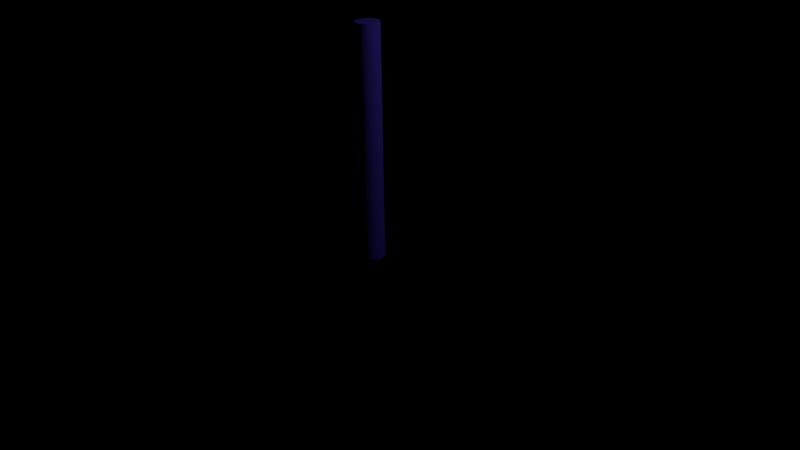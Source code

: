 # Source: pilon.blend  (saved by Blender 2.76.0; exported with 4.5.12 LTS)
import bpy
from mathutils import Matrix  # noqa: F401  (used for matrix-valued properties, if any)

bpy.ops.wm.read_factory_settings(use_empty=True)
scene = bpy.context.scene
scene.name = 'Scene'

# ---- collections
col_collection_1 = bpy.data.collections.new('Collection 1'); scene.collection.children.link(col_collection_1)

# ---- materials (node trees are filled in below, after node groups)
mat_material = bpy.data.materials.new('Material')
mat_material.alpha_threshold = 0.0
mat_material.use_transparent_shadow = False
mat_material.diffuse_color = (0.1162, 0.07016, 0.8, 1.0)
mat_material.roughness = 0.5

# ---- material node trees

# ---- cameras
cam_camera = bpy.data.cameras.new('Camera')
cam_camera.clip_end = 100.0
cam_camera.lens = 35.0
cam_camera.sensor_width = 32.0
cam_camera.sensor_height = 18.0
cam_camera.ortho_scale = 7.314
cam_camera.dof.focus_distance = 0.0
cam_camera.dof.aperture_fstop = 128.0

# ---- lights
light_lamp = bpy.data.lights.new('Lamp', 'POINT')
light_lamp.transmission_factor = 0.0
light_lamp.cutoff_distance = 30.0
light_lamp.energy = 100.0
light_lamp.shadow_buffer_clip_start = 1.001
light_lamp.shadow_soft_size = 0.1
light_lamp.shadow_maximum_resolution = 0.006
light_lamp.use_absolute_resolution = True
light_lamp.cycles.use_multiple_importance_sampling = False

# ---- meshes
me_cylinder = bpy.data.meshes.new('Cylinder')
me_cylinder.from_pydata([(0.0, 0.15, -1.5), (0.0, 0.15, 1.5), (0.02926, 0.1471, -1.5), (0.02926, 0.1471, 1.5), (0.0574, 0.1386, -1.5), (0.0574, 0.1386, 1.5), (0.08334, 0.1247, -1.5), (0.08334, 0.1247, 1.5), (0.1061, 0.1061, -1.5), (0.1061, 0.1061, 1.5), (0.1247, 0.08334, -1.5), (0.1247, 0.08334, 1.5), (0.1386, 0.0574, -1.5), (0.1386, 0.0574, 1.5), (0.1471, 0.02926, -1.5), (0.1471, 0.02926, 1.5), (0.15, 1.132e-08, -1.5), (0.15, 1.132e-08, 1.5), (0.1471, -0.02926, -1.5), (0.1471, -0.02926, 1.5), (0.1386, -0.0574, -1.5), (0.1386, -0.0574, 1.5), (0.1247, -0.08334, -1.5), (0.1247, -0.08334, 1.5), (0.1061, -0.1061, -1.5), (0.1061, -0.1061, 1.5), (0.08334, -0.1247, -1.5), (0.08334, -0.1247, 1.5), (0.0574, -0.1386, -1.5), (0.0574, -0.1386, 1.5), (0.02926, -0.1471, -1.5), (0.02926, -0.1471, 1.5), (-4.888e-08, -0.15, -1.5), (-4.888e-08, -0.15, 1.5), (-0.02926, -0.1471, -1.5), (-0.02926, -0.1471, 1.5), (-0.0574, -0.1386, -1.5), (-0.0574, -0.1386, 1.5), (-0.08334, -0.1247, -1.5), (-0.08334, -0.1247, 1.5), (-0.1061, -0.1061, -1.5), (-0.1061, -0.1061, 1.5), (-0.1247, -0.08334, -1.5), (-0.1247, -0.08334, 1.5), (-0.1386, -0.0574, -1.5), (-0.1386, -0.0574, 1.5), (-0.1471, -0.02926, -1.5), (-0.1471, -0.02926, 1.5), (-0.15, 1.448e-07, -1.5), (-0.15, 1.448e-07, 1.5), (-0.1471, 0.02926, -1.5), (-0.1471, 0.02926, 1.5), (-0.1386, 0.0574, -1.5), (-0.1386, 0.0574, 1.5), (-0.1247, 0.08334, -1.5), (-0.1247, 0.08334, 1.5), (-0.1061, 0.1061, -1.5), (-0.1061, 0.1061, 1.5), (-0.08334, 0.1247, -1.5), (-0.08334, 0.1247, 1.5), (-0.0574, 0.1386, -1.5), (-0.0574, 0.1386, 1.5), (-0.02926, 0.1471, -1.5), (-0.02926, 0.1471, 1.5)], [], [(0, 1, 3, 2), (2, 3, 5, 4), (4, 5, 7, 6), (6, 7, 9, 8), (8, 9, 11, 10), (10, 11, 13, 12), (12, 13, 15, 14), (14, 15, 17, 16), (16, 17, 19, 18), (18, 19, 21, 20), (20, 21, 23, 22), (22, 23, 25, 24), (24, 25, 27, 26), (26, 27, 29, 28), (28, 29, 31, 30), (30, 31, 33, 32), (32, 33, 35, 34), (34, 35, 37, 36), (36, 37, 39, 38), (38, 39, 41, 40), (40, 41, 43, 42), (42, 43, 45, 44), (44, 45, 47, 46), (46, 47, 49, 48), (48, 49, 51, 50), (50, 51, 53, 52), (52, 53, 55, 54), (54, 55, 57, 56), (56, 57, 59, 58), (58, 59, 61, 60), (3, 1, 63, 61, 59, 57, 55, 53, 51, 49, 47, 45, 43, 41, 39, 37, 35, 33, 31, 29, 27, 25, 23, 21, 19, 17, 15, 13, 11, 9, 7, 5), (62, 63, 1, 0), (60, 61, 63, 62), (0, 2, 4, 6, 8, 10, 12, 14, 16, 18, 20, 22, 24, 26, 28, 30, 32, 34, 36, 38, 40, 42, 44, 46, 48, 50, 52, 54, 56, 58, 60, 62)])
me_cylinder.materials.append(mat_material)
me_cylinder.use_remesh_preserve_volume = False
me_cylinder.use_remesh_preserve_attributes = False
me_cylinder.use_mirror_vertex_groups = False
me_cylinder.update()

# ---- objects
ob_cylinder = bpy.data.objects.new('Cylinder', me_cylinder)
ob_lamp = bpy.data.objects.new('Lamp', light_lamp)
ob_camera = bpy.data.objects.new('Camera', cam_camera)

# ---- transforms, parenting, visibility, modifiers, constraints
ob_cylinder.location = (0.0, 0.0, 1.5)
ob_cylinder.lineart.crease_threshold = 0.0
ob_lamp.location = (4.076, 1.005, 5.904)
ob_lamp.rotation_euler = (0.6503, 0.05522, 1.866)
ob_lamp.lock_rotations_4d = False
ob_lamp.empty_display_type = 'ARROWS'
ob_lamp.color = (0.0, 0.0, 0.0, 0.0)
ob_lamp.lineart.crease_threshold = 0.0
ob_camera.location = (7.481, -6.508, 5.344)
ob_camera.rotation_euler = (1.109, 0.01082, 0.8149)
ob_camera.lock_rotations_4d = False
ob_camera.empty_display_type = 'ARROWS'
ob_camera.color = (0.0, 0.0, 0.0, 0.0)
ob_camera.display_type = 'WIRE'
ob_camera.lineart.crease_threshold = 0.0

# ---- collection membership
col_collection_1.objects.link(ob_cylinder)
col_collection_1.objects.link(ob_lamp)
col_collection_1.objects.link(ob_camera)

# ---- scene / render settings (as saved in the file)
scene.camera = ob_camera
scene.frame_start = 1; scene.frame_end = 250; scene.frame_set(1)
scene.render.engine = 'BLENDER_EEVEE_NEXT'
scene.render.resolution_percentage = 50
scene.render.dither_intensity = 0.0
scene.cycles.use_denoising = False
scene.cycles.samples = 10
scene.cycles.sampling_pattern = 'TABULATED_SOBOL'
scene.cycles.light_sampling_threshold = 0.0
scene.cycles.use_adaptive_sampling = False
scene.cycles.use_light_tree = False
scene.cycles.blur_glossy = 0.0
scene.cycles.pixel_filter_type = 'GAUSSIAN'
scene.cycles.sample_clamp_indirect = 0.0
scene.view_settings.view_transform = 'Standard'
bpy.context.view_layer.update()
